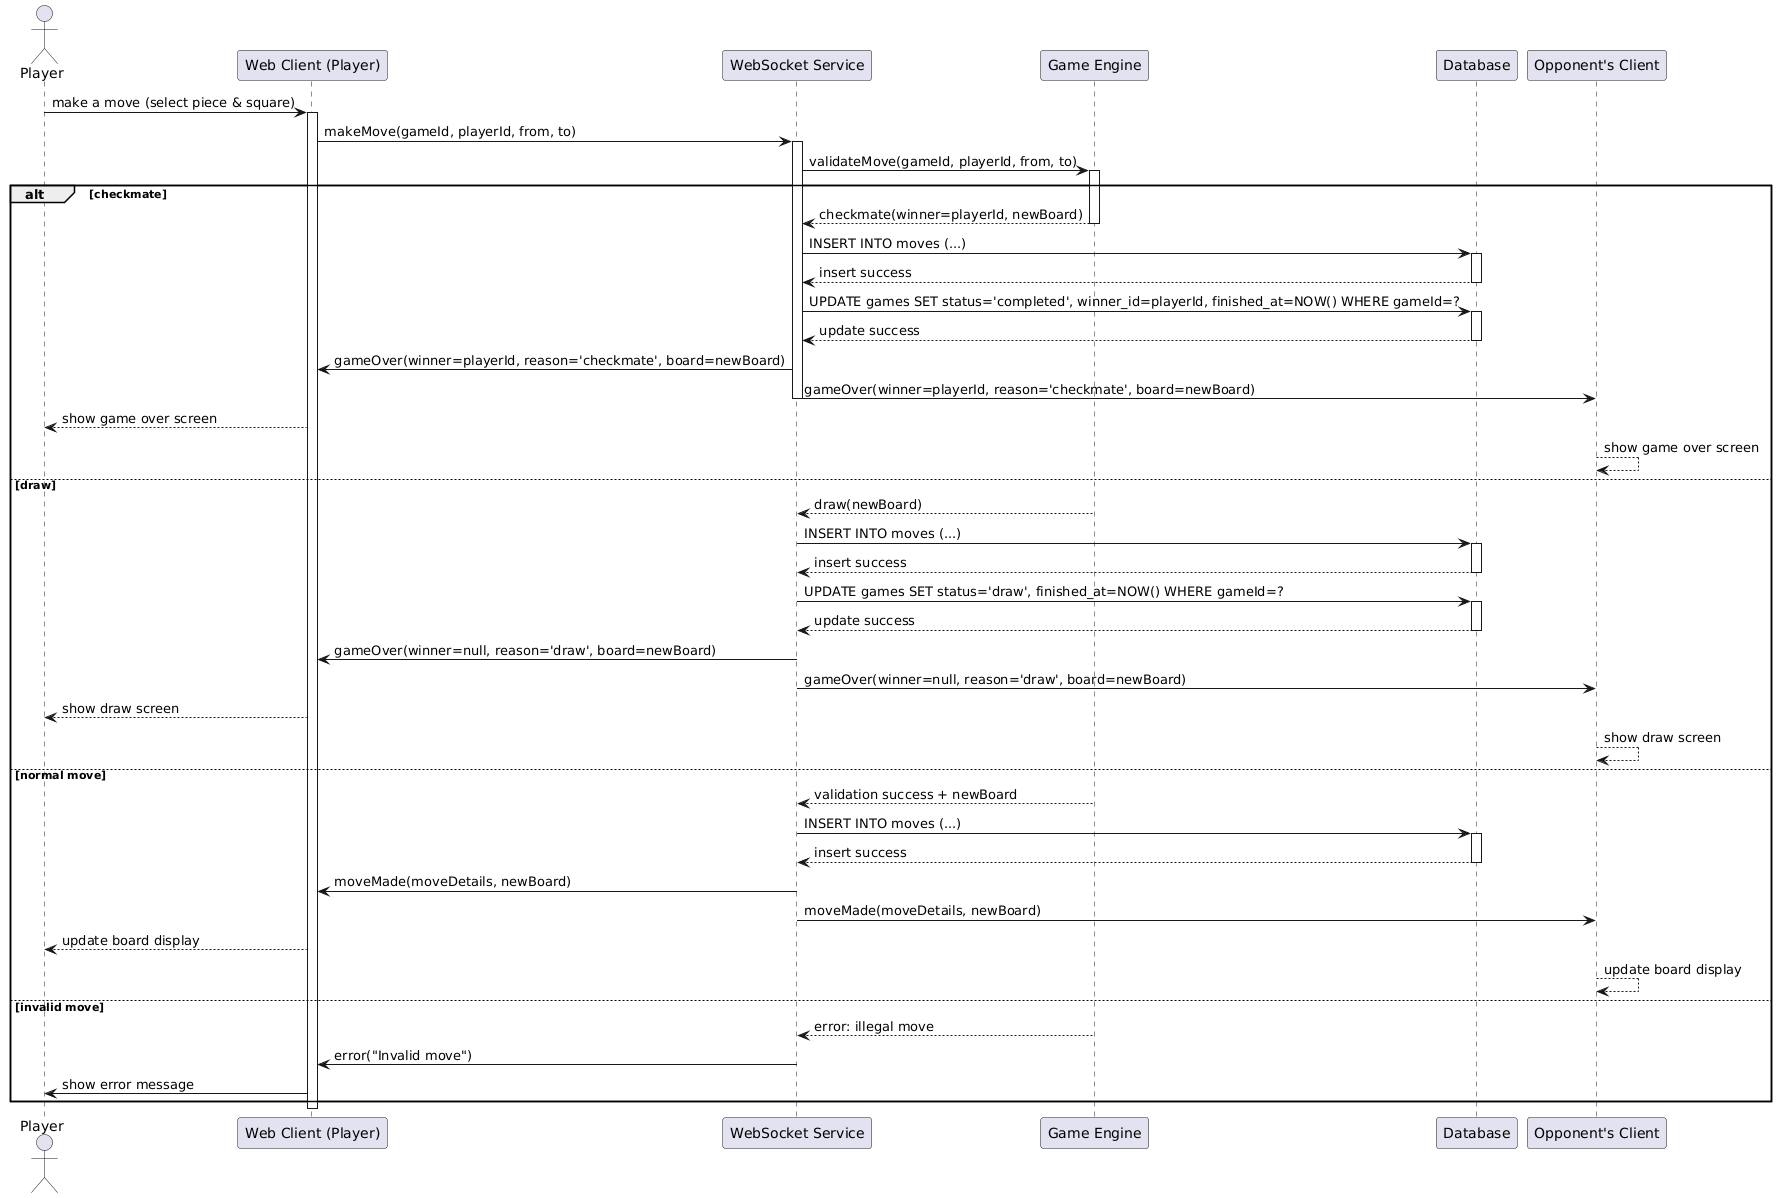

The diagram above was rendered by PlantUML. Its source (embedded in the PNG):
@startuml
actor Player
participant "Web Client (Player)" as WebPlayer
participant "WebSocket Service" as WS
participant "Game Engine" as Engine
participant "Database" as DB
participant "Opponent's Client" as Opp

Player -> WebPlayer: make a move (select piece & square)
activate WebPlayer
WebPlayer -> WS: makeMove(gameId, playerId, from, to)
activate WS
WS -> Engine: validateMove(gameId, playerId, from, to)
activate Engine

alt checkmate
    Engine --> WS: checkmate(winner=playerId, newBoard)
    deactivate Engine
    WS -> DB: INSERT INTO moves (...)
    activate DB
    DB --> WS: insert success
    deactivate DB
    WS -> DB: UPDATE games SET status='completed', winner_id=playerId, finished_at=NOW() WHERE gameId=?
    activate DB
    DB --> WS: update success
    deactivate DB
    WS -> WebPlayer: gameOver(winner=playerId, reason='checkmate', board=newBoard)
    WS -> Opp: gameOver(winner=playerId, reason='checkmate', board=newBoard)
    deactivate WS
    WebPlayer --> Player: show game over screen
    Opp --> Opp: show game over screen

else draw
    Engine --> WS: draw(newBoard)
    deactivate Engine
    WS -> DB: INSERT INTO moves (...)
    activate DB
    DB --> WS: insert success
    deactivate DB
    WS -> DB: UPDATE games SET status='draw', finished_at=NOW() WHERE gameId=?
    activate DB
    DB --> WS: update success
    deactivate DB
    WS -> WebPlayer: gameOver(winner=null, reason='draw', board=newBoard)
    WS -> Opp: gameOver(winner=null, reason='draw', board=newBoard)
    deactivate WS
    WebPlayer --> Player: show draw screen
    Opp --> Opp: show draw screen

else normal move
    Engine --> WS: validation success + newBoard
    deactivate Engine
    WS -> DB: INSERT INTO moves (...)
    activate DB
    DB --> WS: insert success
    deactivate DB
    WS -> WebPlayer: moveMade(moveDetails, newBoard)
    WS -> Opp: moveMade(moveDetails, newBoard)
    deactivate WS
    WebPlayer --> Player: update board display
    Opp --> Opp: update board display

else invalid move
    Engine --> WS: error: illegal move
    deactivate Engine
    WS -> WebPlayer: error("Invalid move")
    deactivate WS
    WebPlayer -> Player: show error message
end
deactivate WebPlayer
@enduml